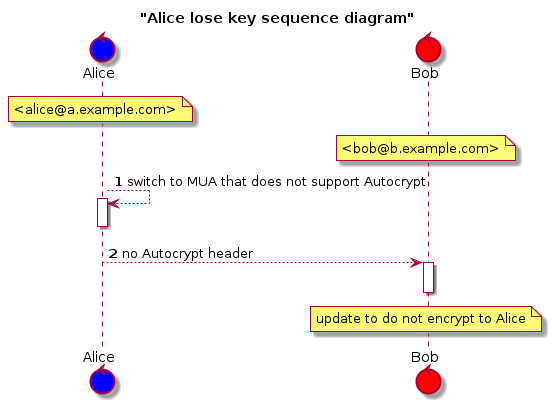

The diagram above was rendered by PlantUML. Its source (embedded in the PNG):
@startuml

autonumber
title "Alice lose key sequence diagram"

control Alice #blue
control Bob #red

note over Alice: <alice@a.example.com>
note over Bob: <bob@b.example.com>

Alice --> Alice: switch to MUA that does not support Autocrypt
activate Alice
deactivate Alice

Alice --> Bob: no Autocrypt header
activate  Bob
note over Bob: update to do not encrypt to Alice
deactivate Alice
deactivate Bob

@enduml